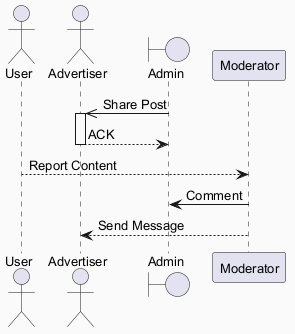

The diagram above was rendered by PlantUML. Its source (embedded in the PNG):
@startuml
skinparam backgroundColor #FAFAFA
skinparam classBackgroundColor #FFF3E0
skinparam classBorderColor #E65100
skinparam defaultFontSize 13
actor "User" as U
actor "Advertiser" as A
boundary "Admin" as A2
participant "Moderator" as M
A2 ->> A : Share Post
activate A
A --> A2 : ACK
deactivate A
U --> M : Report Content
M -> A2 : Comment
M --> A : Send Message
@enduml